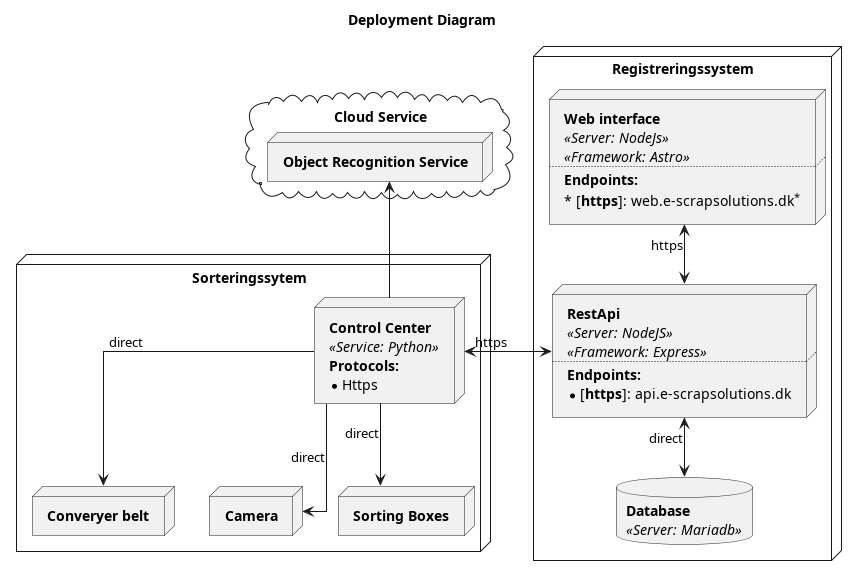

The diagram above was rendered by PlantUML. Its source (embedded in the PNG):
@startuml Deployment Diagram

title "Deployment Diagram"

skinparam groupInheritance 2
skinparam linetype ortho

node "Registreringssystem"  {

    node web [
    <b>Web interface
    <i><<Server: NodeJs>>
    <i><<Framework: Astro>>
    ....
    <b>Endpoints:
    * [<b>https</b>]: web.e-scrapsolutions.dk<sup>*</sup>
    ]

    node api [
    <b>RestApi
    <i><<Server: NodeJS>>
    <i><<Framework: Express>>
    ....
    <b>Endpoints:
    * [<b>https</b>]: api.e-scrapsolutions.dk
    ]

    database ds [
    <b>Database
    <i><<Server: Mariadb>>
    ]

}

node "Sorteringssytem" {

    node app [
    <b>Control Center</b>
    <i><<Service: Python>>
    <b>Protocols:
    * Https
    ]

    node conver [
    <b>Converyer belt</b>
    ]
    
    node cam [
    <b>Camera</b>
    ]

    node sort [
    <b>Sorting Boxes</b>
    ]

}

cloud "Cloud Service" {
    node reg [
        <b>Object Recognition Service</b>
    ]
}

app <-right-> api: https
app -down-> conver: direct
app -down-> cam: direct
app -down-> sort: direct

web <-down-> api: https
api <-down-> ds: direct

app -[hidden]down-> sort
web -[hidden]right-> reg
app -up-> reg

@enduml